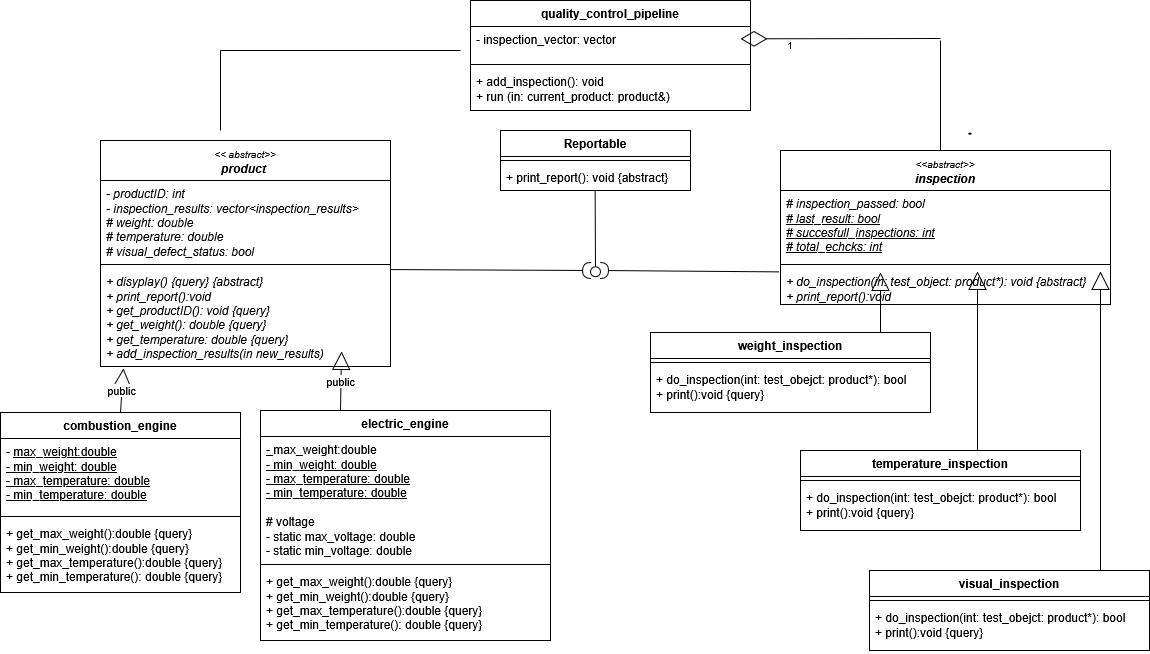

The diagram above was exported from draw.io. Its source (the exported page's mxGraphModel, read from the mxfile embedded in the PNG):
<mxGraphModel dx="1398" dy="758" grid="1" gridSize="10" guides="1" tooltips="1" connect="1" arrows="1" fold="1" page="1" pageScale="1" pageWidth="1169" pageHeight="827" math="0" shadow="0">
  <root>
    <mxCell id="0" />
    <mxCell id="1" parent="0" />
    <mxCell id="o1T0QQsjLQnUSsPMMoPk-1" parent="1" style="swimlane;fontStyle=3;align=center;verticalAlign=top;childLayout=stackLayout;horizontal=1;startSize=40;horizontalStack=0;resizeParent=1;resizeParentMax=0;resizeLast=0;collapsible=1;marginBottom=0;whiteSpace=wrap;html=1;" value="&lt;div&gt;&lt;font size=&quot;1&quot; style=&quot;font-weight: normal;&quot;&gt;&lt;span&gt;&amp;lt;&amp;lt; abstract&amp;gt;&amp;gt;&lt;/span&gt;&lt;/font&gt;&lt;/div&gt;&lt;div&gt;product&amp;nbsp;&lt;/div&gt;" vertex="1">
      <mxGeometry height="226" width="290" x="120" y="170" as="geometry" />
    </mxCell>
    <mxCell id="o1T0QQsjLQnUSsPMMoPk-2" parent="o1T0QQsjLQnUSsPMMoPk-1" style="text;strokeColor=none;fillColor=none;align=left;verticalAlign=top;spacingLeft=4;spacingRight=4;overflow=hidden;rotatable=0;points=[[0,0.5],[1,0.5]];portConstraint=eastwest;whiteSpace=wrap;html=1;fontStyle=2" value="&lt;div&gt;- productID: int&lt;/div&gt;&lt;div&gt;&lt;div&gt;- inspection_results: vector&amp;lt;inspection_results&amp;gt;&lt;/div&gt;&lt;div&gt;# weight: double&lt;/div&gt;&lt;div&gt;# temperature: double&lt;/div&gt;&lt;div&gt;# visual_defect_status: bool&lt;/div&gt;&lt;div&gt;&lt;br&gt;&lt;/div&gt;&lt;/div&gt;" vertex="1">
      <mxGeometry height="80" width="290" y="40" as="geometry" />
    </mxCell>
    <mxCell id="o1T0QQsjLQnUSsPMMoPk-3" parent="o1T0QQsjLQnUSsPMMoPk-1" style="line;strokeWidth=1;fillColor=none;align=left;verticalAlign=middle;spacingTop=-1;spacingLeft=3;spacingRight=3;rotatable=0;labelPosition=right;points=[];portConstraint=eastwest;strokeColor=inherit;" value="" vertex="1">
      <mxGeometry height="8" width="290" y="120" as="geometry" />
    </mxCell>
    <mxCell id="o1T0QQsjLQnUSsPMMoPk-4" parent="o1T0QQsjLQnUSsPMMoPk-1" style="text;strokeColor=none;fillColor=none;align=left;verticalAlign=top;spacingLeft=4;spacingRight=4;overflow=hidden;rotatable=0;points=[[0,0.5],[1,0.5]];portConstraint=eastwest;whiteSpace=wrap;html=1;fontStyle=2" value="&lt;div&gt;+ disyplay() {query} {abstract}&lt;/div&gt;&lt;div&gt;+ print_report():void&amp;nbsp;&lt;/div&gt;&lt;div&gt;+ get_productID(): void {query}&lt;/div&gt;&lt;div&gt;+ get_weight(): double {query}&lt;/div&gt;&lt;div&gt;+ get_temperature: double {query}&lt;/div&gt;&lt;div&gt;+ add_inspection_results(in new_results)&lt;/div&gt;&lt;div&gt;&lt;br&gt;&lt;/div&gt;" vertex="1">
      <mxGeometry height="98" width="290" y="128" as="geometry" />
    </mxCell>
    <mxCell id="o1T0QQsjLQnUSsPMMoPk-12" parent="1" style="swimlane;fontStyle=1;align=center;verticalAlign=top;childLayout=stackLayout;horizontal=1;startSize=26;horizontalStack=0;resizeParent=1;resizeParentMax=0;resizeLast=0;collapsible=1;marginBottom=0;whiteSpace=wrap;html=1;" value="combustion_engine" vertex="1">
      <mxGeometry height="180" width="240" x="20" y="442" as="geometry" />
    </mxCell>
    <mxCell id="o1T0QQsjLQnUSsPMMoPk-13" parent="o1T0QQsjLQnUSsPMMoPk-12" style="text;strokeColor=none;fillColor=none;align=left;verticalAlign=top;spacingLeft=4;spacingRight=4;overflow=hidden;rotatable=0;points=[[0,0.5],[1,0.5]];portConstraint=eastwest;whiteSpace=wrap;html=1;" value="&lt;div&gt;-&amp;nbsp;&lt;u&gt;max_weight:double&lt;/u&gt;&lt;/div&gt;&lt;div&gt;&lt;u&gt;- min_weight: double&lt;/u&gt;&lt;/div&gt;&lt;div&gt;&lt;u&gt;- max_temperature: double&lt;/u&gt;&lt;/div&gt;&lt;div&gt;&lt;u&gt;- min_temperature: double&lt;/u&gt;&lt;/div&gt;" vertex="1">
      <mxGeometry height="74" width="240" y="26" as="geometry" />
    </mxCell>
    <mxCell id="o1T0QQsjLQnUSsPMMoPk-14" parent="o1T0QQsjLQnUSsPMMoPk-12" style="line;strokeWidth=1;fillColor=none;align=left;verticalAlign=middle;spacingTop=-1;spacingLeft=3;spacingRight=3;rotatable=0;labelPosition=right;points=[];portConstraint=eastwest;strokeColor=inherit;" value="" vertex="1">
      <mxGeometry height="8" width="240" y="100" as="geometry" />
    </mxCell>
    <mxCell id="o1T0QQsjLQnUSsPMMoPk-15" parent="o1T0QQsjLQnUSsPMMoPk-12" style="text;strokeColor=none;fillColor=none;align=left;verticalAlign=top;spacingLeft=4;spacingRight=4;overflow=hidden;rotatable=0;points=[[0,0.5],[1,0.5]];portConstraint=eastwest;whiteSpace=wrap;html=1;" value="&lt;div&gt;+ get_max_weight():double {query}&lt;/div&gt;&lt;div&gt;+ get_min_weight():double {query}&lt;/div&gt;&lt;div&gt;+ get_max_temperature():double {query}&lt;/div&gt;&lt;div&gt;+ get_min_temperature(): double {query}&lt;/div&gt;" vertex="1">
      <mxGeometry height="72" width="240" y="108" as="geometry" />
    </mxCell>
    <mxCell id="o1T0QQsjLQnUSsPMMoPk-16" edge="1" parent="1" source="o1T0QQsjLQnUSsPMMoPk-12" style="endArrow=block;endSize=16;endFill=0;html=1;rounded=0;exitX=0.5;exitY=0;exitDx=0;exitDy=0;entryX=0.079;entryY=1.019;entryDx=0;entryDy=0;entryPerimeter=0;" target="o1T0QQsjLQnUSsPMMoPk-4" value="public">
      <mxGeometry relative="1" width="160" x="-0.0064" as="geometry">
        <mxPoint as="offset" />
        <mxPoint x="290" y="360" as="sourcePoint" />
        <mxPoint x="450" y="360" as="targetPoint" />
      </mxGeometry>
    </mxCell>
    <mxCell id="o1T0QQsjLQnUSsPMMoPk-18" parent="1" style="swimlane;fontStyle=1;align=center;verticalAlign=top;childLayout=stackLayout;horizontal=1;startSize=26;horizontalStack=0;resizeParent=1;resizeParentMax=0;resizeLast=0;collapsible=1;marginBottom=0;whiteSpace=wrap;html=1;" value="electric_engine" vertex="1">
      <mxGeometry height="230" width="290" x="280" y="440" as="geometry" />
    </mxCell>
    <mxCell id="o1T0QQsjLQnUSsPMMoPk-19" parent="o1T0QQsjLQnUSsPMMoPk-18" style="text;strokeColor=none;fillColor=none;align=left;verticalAlign=top;spacingLeft=4;spacingRight=4;overflow=hidden;rotatable=0;points=[[0,0.5],[1,0.5]];portConstraint=eastwest;whiteSpace=wrap;html=1;" value="&lt;div&gt;&lt;u&gt;-&amp;nbsp;&lt;/u&gt;max_weight:double&lt;/div&gt;&lt;div&gt;&lt;u&gt;- min_weight: double&lt;/u&gt;&lt;/div&gt;&lt;div&gt;&lt;u&gt;- max_temperature: double&lt;/u&gt;&lt;/div&gt;&lt;div&gt;&lt;u&gt;- min_temperature: double&lt;/u&gt;&lt;/div&gt;&lt;div&gt;&lt;br&gt;&lt;/div&gt;&lt;div&gt;# voltage&amp;nbsp;&lt;/div&gt;&lt;div&gt;- static max_voltage: double&lt;/div&gt;&lt;div&gt;- static min_voltage: double&lt;/div&gt;&lt;div&gt;&lt;br&gt;&lt;br&gt;&lt;/div&gt;" vertex="1">
      <mxGeometry height="124" width="290" y="26" as="geometry" />
    </mxCell>
    <mxCell id="o1T0QQsjLQnUSsPMMoPk-20" parent="o1T0QQsjLQnUSsPMMoPk-18" style="line;strokeWidth=1;fillColor=none;align=left;verticalAlign=middle;spacingTop=-1;spacingLeft=3;spacingRight=3;rotatable=0;labelPosition=right;points=[];portConstraint=eastwest;strokeColor=inherit;" value="" vertex="1">
      <mxGeometry height="8" width="290" y="150" as="geometry" />
    </mxCell>
    <mxCell id="o1T0QQsjLQnUSsPMMoPk-21" parent="o1T0QQsjLQnUSsPMMoPk-18" style="text;strokeColor=none;fillColor=none;align=left;verticalAlign=top;spacingLeft=4;spacingRight=4;overflow=hidden;rotatable=0;points=[[0,0.5],[1,0.5]];portConstraint=eastwest;whiteSpace=wrap;html=1;" value="&lt;div&gt;+ get_max_weight():double {query}&lt;/div&gt;&lt;div&gt;+ get_min_weight():double {query}&lt;/div&gt;&lt;div&gt;+ get_max_temperature():double {query}&lt;/div&gt;&lt;div&gt;+ get_min_temperature(): double {query}&lt;/div&gt;" vertex="1">
      <mxGeometry height="72" width="290" y="158" as="geometry" />
    </mxCell>
    <mxCell id="o1T0QQsjLQnUSsPMMoPk-22" edge="1" parent="1" style="endArrow=block;endSize=16;endFill=0;html=1;rounded=0;exitX=0.5;exitY=0;exitDx=0;exitDy=0;entryX=0.079;entryY=1.019;entryDx=0;entryDy=0;entryPerimeter=0;" value="public">
      <mxGeometry relative="1" width="160" x="-0.0064" as="geometry">
        <mxPoint as="offset" />
        <mxPoint x="360" y="440" as="sourcePoint" />
        <mxPoint x="361" y="381" as="targetPoint" />
      </mxGeometry>
    </mxCell>
    <mxCell id="o1T0QQsjLQnUSsPMMoPk-23" parent="1" style="swimlane;fontStyle=3;align=center;verticalAlign=top;childLayout=stackLayout;horizontal=1;startSize=40;horizontalStack=0;resizeParent=1;resizeParentMax=0;resizeLast=0;collapsible=1;marginBottom=0;whiteSpace=wrap;html=1;" value="&lt;div&gt;&lt;span style=&quot;font-weight: normal;&quot;&gt;&lt;font style=&quot;font-size: 10px;&quot;&gt;&amp;lt;&amp;lt;abstract&amp;gt;&amp;gt;&lt;/font&gt;&lt;/span&gt;&lt;/div&gt;&lt;div&gt;inspection&lt;/div&gt;" vertex="1">
      <mxGeometry height="154" width="330" x="800" y="180" as="geometry" />
    </mxCell>
    <mxCell id="o1T0QQsjLQnUSsPMMoPk-24" parent="o1T0QQsjLQnUSsPMMoPk-23" style="text;strokeColor=none;fillColor=none;align=left;verticalAlign=top;spacingLeft=4;spacingRight=4;overflow=hidden;rotatable=0;points=[[0,0.5],[1,0.5]];portConstraint=eastwest;whiteSpace=wrap;html=1;fontStyle=2" value="&lt;div&gt;# inspection_passed: bool&lt;/div&gt;&lt;div&gt;&lt;u&gt;# last_result: bool&lt;/u&gt;&lt;/div&gt;&lt;div&gt;&lt;u&gt;# succesfull_inspections: int&lt;/u&gt;&lt;/div&gt;&lt;div&gt;&lt;u&gt;# total_echcks: int&lt;/u&gt;&lt;/div&gt;" vertex="1">
      <mxGeometry height="70" width="330" y="40" as="geometry" />
    </mxCell>
    <mxCell id="o1T0QQsjLQnUSsPMMoPk-25" parent="o1T0QQsjLQnUSsPMMoPk-23" style="line;strokeWidth=1;fillColor=none;align=left;verticalAlign=middle;spacingTop=-1;spacingLeft=3;spacingRight=3;rotatable=0;labelPosition=right;points=[];portConstraint=eastwest;strokeColor=inherit;" value="" vertex="1">
      <mxGeometry height="8" width="330" y="110" as="geometry" />
    </mxCell>
    <mxCell id="o1T0QQsjLQnUSsPMMoPk-26" parent="o1T0QQsjLQnUSsPMMoPk-23" style="text;strokeColor=none;fillColor=none;align=left;verticalAlign=top;spacingLeft=4;spacingRight=4;overflow=hidden;rotatable=0;points=[[0,0.5],[1,0.5]];portConstraint=eastwest;whiteSpace=wrap;html=1;fontStyle=2" value="&lt;div&gt;+ do_inspection(in: test_object: product*): void {abstract}&lt;/div&gt;&lt;div&gt;+ print_report():void&lt;/div&gt;" vertex="1">
      <mxGeometry height="36" width="330" y="118" as="geometry" />
    </mxCell>
    <mxCell id="1KHMmwZJuw_eAiJ5q91y-1" parent="1" style="swimlane;fontStyle=1;align=center;verticalAlign=top;childLayout=stackLayout;horizontal=1;startSize=26;horizontalStack=0;resizeParent=1;resizeParentMax=0;resizeLast=0;collapsible=1;marginBottom=0;whiteSpace=wrap;html=1;" value="quality_control_pipeline" vertex="1">
      <mxGeometry height="110" width="280" x="490" y="30" as="geometry" />
    </mxCell>
    <mxCell id="1KHMmwZJuw_eAiJ5q91y-2" parent="1KHMmwZJuw_eAiJ5q91y-1" style="text;strokeColor=none;fillColor=none;align=left;verticalAlign=top;spacingLeft=4;spacingRight=4;overflow=hidden;rotatable=0;points=[[0,0.5],[1,0.5]];portConstraint=eastwest;whiteSpace=wrap;html=1;" value="&lt;div&gt;- inspection_vector: vector&lt;/div&gt;" vertex="1">
      <mxGeometry height="34" width="280" y="26" as="geometry" />
    </mxCell>
    <mxCell id="1KHMmwZJuw_eAiJ5q91y-3" parent="1KHMmwZJuw_eAiJ5q91y-1" style="line;strokeWidth=1;fillColor=none;align=left;verticalAlign=middle;spacingTop=-1;spacingLeft=3;spacingRight=3;rotatable=0;labelPosition=right;points=[];portConstraint=eastwest;strokeColor=inherit;" value="" vertex="1">
      <mxGeometry height="8" width="280" y="60" as="geometry" />
    </mxCell>
    <mxCell id="1KHMmwZJuw_eAiJ5q91y-4" parent="1KHMmwZJuw_eAiJ5q91y-1" style="text;strokeColor=none;fillColor=none;align=left;verticalAlign=top;spacingLeft=4;spacingRight=4;overflow=hidden;rotatable=0;points=[[0,0.5],[1,0.5]];portConstraint=eastwest;whiteSpace=wrap;html=1;" value="&lt;div&gt;+ add_inspection(): void&lt;/div&gt;+ run (in: current_product: product&amp;amp;)" vertex="1">
      <mxGeometry height="42" width="280" y="68" as="geometry" />
    </mxCell>
    <mxCell id="1KHMmwZJuw_eAiJ5q91y-13" parent="1" style="swimlane;fontStyle=1;align=center;verticalAlign=top;childLayout=stackLayout;horizontal=1;startSize=26;horizontalStack=0;resizeParent=1;resizeParentMax=0;resizeLast=0;collapsible=1;marginBottom=0;whiteSpace=wrap;html=1;" value="weight_inspection" vertex="1">
      <mxGeometry height="80" width="280" x="670" y="362" as="geometry" />
    </mxCell>
    <mxCell id="1KHMmwZJuw_eAiJ5q91y-15" parent="1KHMmwZJuw_eAiJ5q91y-13" style="line;strokeWidth=1;fillColor=none;align=left;verticalAlign=middle;spacingTop=-1;spacingLeft=3;spacingRight=3;rotatable=0;labelPosition=right;points=[];portConstraint=eastwest;strokeColor=inherit;" value="" vertex="1">
      <mxGeometry height="8" width="280" y="26" as="geometry" />
    </mxCell>
    <mxCell id="1KHMmwZJuw_eAiJ5q91y-16" parent="1KHMmwZJuw_eAiJ5q91y-13" style="text;strokeColor=none;fillColor=none;align=left;verticalAlign=top;spacingLeft=4;spacingRight=4;overflow=hidden;rotatable=0;points=[[0,0.5],[1,0.5]];portConstraint=eastwest;whiteSpace=wrap;html=1;" value="&lt;div&gt;+ do_inspection(int: test_obejct: product*): bool&amp;nbsp;&lt;/div&gt;&lt;div&gt;+ print():void {query}&lt;/div&gt;" vertex="1">
      <mxGeometry height="46" width="280" y="34" as="geometry" />
    </mxCell>
    <mxCell id="1KHMmwZJuw_eAiJ5q91y-17" parent="1" style="swimlane;fontStyle=1;align=center;verticalAlign=top;childLayout=stackLayout;horizontal=1;startSize=26;horizontalStack=0;resizeParent=1;resizeParentMax=0;resizeLast=0;collapsible=1;marginBottom=0;whiteSpace=wrap;html=1;" value="temperature_inspection" vertex="1">
      <mxGeometry height="80" width="280" x="820" y="480" as="geometry" />
    </mxCell>
    <mxCell id="1KHMmwZJuw_eAiJ5q91y-18" parent="1KHMmwZJuw_eAiJ5q91y-17" style="line;strokeWidth=1;fillColor=none;align=left;verticalAlign=middle;spacingTop=-1;spacingLeft=3;spacingRight=3;rotatable=0;labelPosition=right;points=[];portConstraint=eastwest;strokeColor=inherit;" value="" vertex="1">
      <mxGeometry height="8" width="280" y="26" as="geometry" />
    </mxCell>
    <mxCell id="1KHMmwZJuw_eAiJ5q91y-19" parent="1KHMmwZJuw_eAiJ5q91y-17" style="text;strokeColor=none;fillColor=none;align=left;verticalAlign=top;spacingLeft=4;spacingRight=4;overflow=hidden;rotatable=0;points=[[0,0.5],[1,0.5]];portConstraint=eastwest;whiteSpace=wrap;html=1;" value="&lt;div&gt;+ do_inspection(int: test_obejct: product*): bool&amp;nbsp;&lt;/div&gt;&lt;div&gt;+ print():void {query}&lt;/div&gt;" vertex="1">
      <mxGeometry height="46" width="280" y="34" as="geometry" />
    </mxCell>
    <mxCell id="1KHMmwZJuw_eAiJ5q91y-20" parent="1" style="swimlane;fontStyle=1;align=center;verticalAlign=top;childLayout=stackLayout;horizontal=1;startSize=26;horizontalStack=0;resizeParent=1;resizeParentMax=0;resizeLast=0;collapsible=1;marginBottom=0;whiteSpace=wrap;html=1;" value="visual_inspection" vertex="1">
      <mxGeometry height="80" width="280" x="889" y="600" as="geometry" />
    </mxCell>
    <mxCell id="1KHMmwZJuw_eAiJ5q91y-21" parent="1KHMmwZJuw_eAiJ5q91y-20" style="line;strokeWidth=1;fillColor=none;align=left;verticalAlign=middle;spacingTop=-1;spacingLeft=3;spacingRight=3;rotatable=0;labelPosition=right;points=[];portConstraint=eastwest;strokeColor=inherit;" value="" vertex="1">
      <mxGeometry height="8" width="280" y="26" as="geometry" />
    </mxCell>
    <mxCell id="1KHMmwZJuw_eAiJ5q91y-22" parent="1KHMmwZJuw_eAiJ5q91y-20" style="text;strokeColor=none;fillColor=none;align=left;verticalAlign=top;spacingLeft=4;spacingRight=4;overflow=hidden;rotatable=0;points=[[0,0.5],[1,0.5]];portConstraint=eastwest;whiteSpace=wrap;html=1;" value="&lt;div&gt;+ do_inspection(int: test_obejct: product*): bool&amp;nbsp;&lt;/div&gt;&lt;div&gt;+ print():void {query}&lt;/div&gt;" vertex="1">
      <mxGeometry height="46" width="280" y="34" as="geometry" />
    </mxCell>
    <mxCell id="1KHMmwZJuw_eAiJ5q91y-23" edge="1" parent="1" style="endArrow=block;endSize=16;endFill=0;html=1;rounded=0;" value="">
      <mxGeometry relative="1" width="160" as="geometry">
        <mxPoint x="900" y="362" as="sourcePoint" />
        <mxPoint x="900" y="302" as="targetPoint" />
      </mxGeometry>
    </mxCell>
    <mxCell id="1KHMmwZJuw_eAiJ5q91y-24" edge="1" parent="1" style="endArrow=block;endSize=16;endFill=0;html=1;rounded=0;" value="">
      <mxGeometry relative="1" width="160" as="geometry">
        <mxPoint x="997" y="480" as="sourcePoint" />
        <mxPoint x="997" y="301" as="targetPoint" />
      </mxGeometry>
    </mxCell>
    <mxCell id="1KHMmwZJuw_eAiJ5q91y-25" edge="1" parent="1" style="endArrow=block;endSize=16;endFill=0;html=1;rounded=0;" value="">
      <mxGeometry relative="1" width="160" as="geometry">
        <mxPoint x="1120" y="600" as="sourcePoint" />
        <mxPoint x="1120" y="301" as="targetPoint" />
      </mxGeometry>
    </mxCell>
    <mxCell id="1KHMmwZJuw_eAiJ5q91y-29" edge="1" parent="1" style="endArrow=diamondThin;endFill=0;endSize=24;html=1;rounded=0;entryX=0.964;entryY=0.362;entryDx=0;entryDy=0;entryPerimeter=0;" target="1KHMmwZJuw_eAiJ5q91y-2" value="">
      <mxGeometry relative="1" width="160" as="geometry">
        <mxPoint x="960" y="68" as="sourcePoint" />
        <mxPoint x="1090" y="90" as="targetPoint" />
      </mxGeometry>
    </mxCell>
    <mxCell id="1KHMmwZJuw_eAiJ5q91y-31" parent="1" style="text;html=1;whiteSpace=wrap;strokeColor=none;fillColor=none;align=center;verticalAlign=middle;rounded=0;fontSize=10;" value="*" vertex="1">
      <mxGeometry height="30" width="60" x="960" y="150" as="geometry" />
    </mxCell>
    <mxCell id="1KHMmwZJuw_eAiJ5q91y-32" parent="1" style="text;html=1;whiteSpace=wrap;strokeColor=none;fillColor=none;align=center;verticalAlign=middle;rounded=0;fontSize=10;" value="1" vertex="1">
      <mxGeometry height="30" width="60" x="780" y="60" as="geometry" />
    </mxCell>
    <mxCell id="1KHMmwZJuw_eAiJ5q91y-33" parent="1" style="swimlane;fontStyle=1;align=center;verticalAlign=top;childLayout=stackLayout;horizontal=1;startSize=26;horizontalStack=0;resizeParent=1;resizeParentMax=0;resizeLast=0;collapsible=1;marginBottom=0;whiteSpace=wrap;html=1;" value="Reportable" vertex="1">
      <mxGeometry height="60" width="190" x="520" y="160" as="geometry" />
    </mxCell>
    <mxCell id="1KHMmwZJuw_eAiJ5q91y-35" parent="1KHMmwZJuw_eAiJ5q91y-33" style="line;strokeWidth=1;fillColor=none;align=left;verticalAlign=middle;spacingTop=-1;spacingLeft=3;spacingRight=3;rotatable=0;labelPosition=right;points=[];portConstraint=eastwest;strokeColor=inherit;" value="" vertex="1">
      <mxGeometry height="8" width="190" y="26" as="geometry" />
    </mxCell>
    <mxCell id="1KHMmwZJuw_eAiJ5q91y-36" parent="1KHMmwZJuw_eAiJ5q91y-33" style="text;strokeColor=none;fillColor=none;align=left;verticalAlign=top;spacingLeft=4;spacingRight=4;overflow=hidden;rotatable=0;points=[[0,0.5],[1,0.5]];portConstraint=eastwest;whiteSpace=wrap;html=1;" value="+ print_report(): void {abstract}" vertex="1">
      <mxGeometry height="26" width="190" y="34" as="geometry" />
    </mxCell>
    <mxCell id="1KHMmwZJuw_eAiJ5q91y-41" edge="1" parent="1" source="o1T0QQsjLQnUSsPMMoPk-4" style="rounded=0;orthogonalLoop=1;jettySize=auto;html=1;endArrow=halfCircle;endFill=0;endSize=6;strokeWidth=1;sketch=0;exitX=1.002;exitY=0.011;exitDx=0;exitDy=0;exitPerimeter=0;" value="">
      <mxGeometry relative="1" as="geometry">
        <mxPoint x="620" y="305" as="sourcePoint" />
        <mxPoint x="610" y="300" as="targetPoint" />
      </mxGeometry>
    </mxCell>
    <mxCell id="1KHMmwZJuw_eAiJ5q91y-42" edge="1" parent="1" style="rounded=0;orthogonalLoop=1;jettySize=auto;html=1;endArrow=oval;endFill=0;sketch=0;sourcePerimeterSpacing=0;targetPerimeterSpacing=0;endSize=10;exitX=0.219;exitY=1.144;exitDx=0;exitDy=0;exitPerimeter=0;" value="">
      <mxGeometry relative="1" as="geometry">
        <mxPoint x="614.6300000000001" y="220.00400000000002" as="sourcePoint" />
        <mxPoint x="615.02" y="301.26" as="targetPoint" />
      </mxGeometry>
    </mxCell>
    <mxCell id="1KHMmwZJuw_eAiJ5q91y-43" parent="1" style="ellipse;whiteSpace=wrap;html=1;align=center;aspect=fixed;fillColor=none;strokeColor=none;resizable=0;perimeter=centerPerimeter;rotatable=0;allowArrows=0;points=[];outlineConnect=1;" value="" vertex="1">
      <mxGeometry height="10" width="10" x="595" y="300" as="geometry" />
    </mxCell>
    <mxCell id="1KHMmwZJuw_eAiJ5q91y-44" edge="1" parent="1" source="o1T0QQsjLQnUSsPMMoPk-26" style="rounded=0;orthogonalLoop=1;jettySize=auto;html=1;endArrow=halfCircle;endFill=0;endSize=6;strokeWidth=1;sketch=0;exitX=-0.005;exitY=0.094;exitDx=0;exitDy=0;exitPerimeter=0;" value="">
      <mxGeometry relative="1" as="geometry">
        <mxPoint x="530" y="333" as="sourcePoint" />
        <mxPoint x="620" y="300" as="targetPoint" />
      </mxGeometry>
    </mxCell>
    <mxCell id="1KHMmwZJuw_eAiJ5q91y-45" edge="1" parent="1" style="endArrow=none;html=1;rounded=0;" value="">
      <mxGeometry height="50" relative="1" width="50" as="geometry">
        <mxPoint x="960" y="180" as="sourcePoint" />
        <mxPoint x="960" y="70" as="targetPoint" />
      </mxGeometry>
    </mxCell>
    <mxCell id="1KHMmwZJuw_eAiJ5q91y-46" edge="1" parent="1" style="endArrow=none;html=1;rounded=0;" value="">
      <mxGeometry height="50" relative="1" width="50" as="geometry">
        <mxPoint x="240" y="160" as="sourcePoint" />
        <mxPoint x="240" y="80" as="targetPoint" />
      </mxGeometry>
    </mxCell>
    <mxCell id="1KHMmwZJuw_eAiJ5q91y-47" edge="1" parent="1" style="endArrow=none;html=1;rounded=0;" value="">
      <mxGeometry height="50" relative="1" width="50" as="geometry">
        <mxPoint x="240" y="80" as="sourcePoint" />
        <mxPoint x="480" y="80" as="targetPoint" />
      </mxGeometry>
    </mxCell>
  </root>
</mxGraphModel>